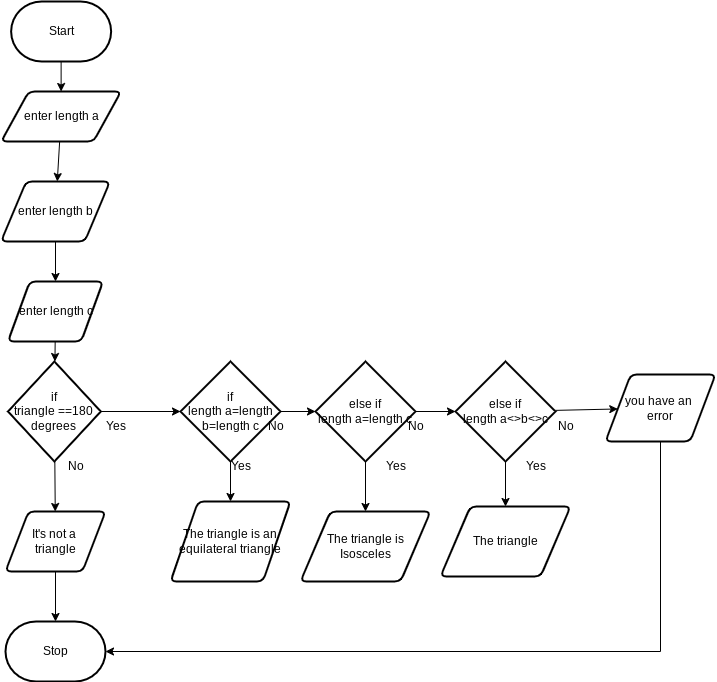

The diagram above was exported from draw.io. Its source (the exported page's mxGraphModel, read from the mxfile embedded in the PNG):
<mxGraphModel dx="1086" dy="1806" grid="1" gridSize="10" guides="1" tooltips="1" connect="1" arrows="1" fold="1" page="1" pageScale="1" pageWidth="850" pageHeight="1100" math="0" shadow="0">
  <root>
    <mxCell id="0" />
    <mxCell id="1" parent="0" />
    <mxCell id="14" value="" style="edgeStyle=none;html=1;" edge="1" parent="1" source="33" target="5">
      <mxGeometry relative="1" as="geometry" />
    </mxCell>
    <mxCell id="2" value="Start" style="strokeWidth=2;html=1;shape=mxgraph.flowchart.terminator;whiteSpace=wrap;" parent="1" vertex="1">
      <mxGeometry x="175.62" y="-130" width="100" height="60" as="geometry" />
    </mxCell>
    <mxCell id="3" value="Stop" style="strokeWidth=2;html=1;shape=mxgraph.flowchart.terminator;whiteSpace=wrap;" parent="1" vertex="1">
      <mxGeometry x="170" y="490" width="100" height="60" as="geometry" />
    </mxCell>
    <mxCell id="38" style="edgeStyle=none;html=1;" edge="1" parent="1" source="45" target="3">
      <mxGeometry relative="1" as="geometry" />
    </mxCell>
    <mxCell id="5" value="enter length c" style="shape=parallelogram;html=1;strokeWidth=2;perimeter=parallelogramPerimeter;whiteSpace=wrap;rounded=1;arcSize=12;size=0.23;" vertex="1" parent="1">
      <mxGeometry x="172.5" y="150" width="95" height="60" as="geometry" />
    </mxCell>
    <mxCell id="11" value="" style="edgeStyle=none;html=1;" edge="1" parent="1" source="8" target="10">
      <mxGeometry relative="1" as="geometry" />
    </mxCell>
    <mxCell id="8" value="if&lt;div&gt;length a=length b=length c&lt;/div&gt;" style="strokeWidth=2;html=1;shape=mxgraph.flowchart.decision;whiteSpace=wrap;" vertex="1" parent="1">
      <mxGeometry x="345" y="230" width="100" height="100" as="geometry" />
    </mxCell>
    <mxCell id="13" value="" style="edgeStyle=none;html=1;" edge="1" parent="1" source="10" target="12">
      <mxGeometry relative="1" as="geometry" />
    </mxCell>
    <mxCell id="24" value="" style="edgeStyle=none;html=1;" edge="1" parent="1" source="10" target="23">
      <mxGeometry relative="1" as="geometry" />
    </mxCell>
    <mxCell id="10" value="else if&lt;div&gt;length a=length c&lt;/div&gt;" style="strokeWidth=2;html=1;shape=mxgraph.flowchart.decision;whiteSpace=wrap;" vertex="1" parent="1">
      <mxGeometry x="480" y="230" width="100" height="100" as="geometry" />
    </mxCell>
    <mxCell id="26" value="" style="edgeStyle=none;html=1;" edge="1" parent="1" source="12" target="25">
      <mxGeometry relative="1" as="geometry" />
    </mxCell>
    <mxCell id="30" value="" style="edgeStyle=none;html=1;" edge="1" parent="1" source="12" target="29">
      <mxGeometry relative="1" as="geometry" />
    </mxCell>
    <mxCell id="12" value="else if&lt;div&gt;length a&amp;lt;&amp;gt;b&amp;lt;&amp;gt;c&lt;/div&gt;" style="strokeWidth=2;html=1;shape=mxgraph.flowchart.decision;whiteSpace=wrap;" vertex="1" parent="1">
      <mxGeometry x="620" y="230" width="100" height="100" as="geometry" />
    </mxCell>
    <mxCell id="16" value="No" style="text;html=1;align=center;verticalAlign=middle;resizable=0;points=[];autosize=1;strokeColor=none;fillColor=none;" vertex="1" parent="1">
      <mxGeometry x="420" y="280" width="40" height="30" as="geometry" />
    </mxCell>
    <mxCell id="17" value="Yes" style="text;html=1;align=center;verticalAlign=middle;resizable=0;points=[];autosize=1;strokeColor=none;fillColor=none;" vertex="1" parent="1">
      <mxGeometry x="385" y="320" width="40" height="30" as="geometry" />
    </mxCell>
    <mxCell id="18" value="No" style="text;html=1;align=center;verticalAlign=middle;resizable=0;points=[];autosize=1;strokeColor=none;fillColor=none;" vertex="1" parent="1">
      <mxGeometry x="560" y="280" width="40" height="30" as="geometry" />
    </mxCell>
    <mxCell id="19" value="Yes" style="text;html=1;align=center;verticalAlign=middle;resizable=0;points=[];autosize=1;strokeColor=none;fillColor=none;" vertex="1" parent="1">
      <mxGeometry x="540" y="320" width="40" height="30" as="geometry" />
    </mxCell>
    <mxCell id="21" value="Yes" style="text;html=1;align=center;verticalAlign=middle;resizable=0;points=[];autosize=1;strokeColor=none;fillColor=none;" vertex="1" parent="1">
      <mxGeometry x="680" y="320" width="40" height="30" as="geometry" />
    </mxCell>
    <mxCell id="23" value="The triangle is Isosceles" style="shape=parallelogram;html=1;strokeWidth=2;perimeter=parallelogramPerimeter;whiteSpace=wrap;rounded=1;arcSize=12;size=0.23;" vertex="1" parent="1">
      <mxGeometry x="465" y="380" width="130" height="70" as="geometry" />
    </mxCell>
    <mxCell id="25" value="The triangle" style="shape=parallelogram;html=1;strokeWidth=2;perimeter=parallelogramPerimeter;whiteSpace=wrap;rounded=1;arcSize=12;size=0.23;" vertex="1" parent="1">
      <mxGeometry x="605" y="375" width="130" height="70" as="geometry" />
    </mxCell>
    <mxCell id="29" value="you have an&amp;nbsp;&lt;div&gt;error&lt;/div&gt;" style="shape=parallelogram;html=1;strokeWidth=2;perimeter=parallelogramPerimeter;whiteSpace=wrap;rounded=1;arcSize=12;size=0.23;" vertex="1" parent="1">
      <mxGeometry x="770" y="243" width="110" height="67" as="geometry" />
    </mxCell>
    <mxCell id="31" value="No" style="text;html=1;align=center;verticalAlign=middle;resizable=0;points=[];autosize=1;strokeColor=none;fillColor=none;" vertex="1" parent="1">
      <mxGeometry x="710" y="280" width="40" height="30" as="geometry" />
    </mxCell>
    <mxCell id="34" value="" style="edgeStyle=none;html=1;" edge="1" parent="1" source="35" target="33">
      <mxGeometry relative="1" as="geometry">
        <mxPoint x="280" y="-20" as="sourcePoint" />
        <mxPoint x="278" y="150" as="targetPoint" />
      </mxGeometry>
    </mxCell>
    <mxCell id="33" value="enter length b" style="shape=parallelogram;html=1;strokeWidth=2;perimeter=parallelogramPerimeter;whiteSpace=wrap;rounded=1;arcSize=12;size=0.23;" vertex="1" parent="1">
      <mxGeometry x="165.62" y="50" width="108.75" height="60" as="geometry" />
    </mxCell>
    <mxCell id="36" value="" style="edgeStyle=none;html=1;" edge="1" parent="1" source="2" target="35">
      <mxGeometry relative="1" as="geometry">
        <mxPoint x="280" y="-20" as="sourcePoint" />
        <mxPoint x="280" y="60" as="targetPoint" />
      </mxGeometry>
    </mxCell>
    <mxCell id="35" value="enter length a" style="shape=parallelogram;html=1;strokeWidth=2;perimeter=parallelogramPerimeter;whiteSpace=wrap;rounded=1;arcSize=12;size=0.23;" vertex="1" parent="1">
      <mxGeometry x="165.62" y="-40" width="120" height="50" as="geometry" />
    </mxCell>
    <mxCell id="37" value="" style="edgeStyle=orthogonalEdgeStyle;html=1;rounded=0;" edge="1" parent="1" source="8" target="22">
      <mxGeometry relative="1" as="geometry">
        <mxPoint x="384" y="327" as="sourcePoint" />
        <mxPoint x="290" y="500" as="targetPoint" />
      </mxGeometry>
    </mxCell>
    <mxCell id="22" value="The triangle is an&lt;div&gt;equilateral triangle&lt;/div&gt;" style="shape=parallelogram;html=1;strokeWidth=2;perimeter=parallelogramPerimeter;whiteSpace=wrap;rounded=1;arcSize=12;size=0.23;" vertex="1" parent="1">
      <mxGeometry x="335" y="370" width="120" height="80" as="geometry" />
    </mxCell>
    <mxCell id="40" value="" style="edgeStyle=none;html=1;" edge="1" parent="1" source="5" target="39">
      <mxGeometry relative="1" as="geometry">
        <mxPoint x="278" y="210" as="sourcePoint" />
        <mxPoint x="280" y="500" as="targetPoint" />
      </mxGeometry>
    </mxCell>
    <mxCell id="41" value="" style="edgeStyle=none;html=1;" edge="1" parent="1" source="39" target="8">
      <mxGeometry relative="1" as="geometry" />
    </mxCell>
    <mxCell id="39" value="if&lt;div&gt;triangle ==180 degrees&lt;/div&gt;" style="strokeWidth=2;html=1;shape=mxgraph.flowchart.decision;whiteSpace=wrap;" vertex="1" parent="1">
      <mxGeometry x="172.5" y="230" width="92.81" height="100" as="geometry" />
    </mxCell>
    <mxCell id="42" value="Yes" style="text;html=1;align=center;verticalAlign=middle;resizable=0;points=[];autosize=1;strokeColor=none;fillColor=none;" vertex="1" parent="1">
      <mxGeometry x="260" y="280" width="40" height="30" as="geometry" />
    </mxCell>
    <mxCell id="43" value="No" style="text;html=1;align=center;verticalAlign=middle;resizable=0;points=[];autosize=1;strokeColor=none;fillColor=none;" vertex="1" parent="1">
      <mxGeometry x="220" y="320" width="40" height="30" as="geometry" />
    </mxCell>
    <mxCell id="44" style="edgeStyle=elbowEdgeStyle;html=1;entryX=1;entryY=0.5;entryDx=0;entryDy=0;entryPerimeter=0;elbow=vertical;rounded=0;curved=0;" edge="1" parent="1" source="29" target="3">
      <mxGeometry relative="1" as="geometry">
        <Array as="points">
          <mxPoint x="580" y="520" />
        </Array>
      </mxGeometry>
    </mxCell>
    <mxCell id="46" value="" style="edgeStyle=none;html=1;" edge="1" parent="1" source="39" target="45">
      <mxGeometry relative="1" as="geometry">
        <mxPoint x="219" y="330" as="sourcePoint" />
        <mxPoint x="220" y="490" as="targetPoint" />
      </mxGeometry>
    </mxCell>
    <mxCell id="45" value="It's not a&amp;nbsp;&lt;div&gt;triangle&lt;/div&gt;" style="shape=parallelogram;html=1;strokeWidth=2;perimeter=parallelogramPerimeter;whiteSpace=wrap;rounded=1;arcSize=12;size=0.23;" vertex="1" parent="1">
      <mxGeometry x="170" y="380" width="100" height="60" as="geometry" />
    </mxCell>
  </root>
</mxGraphModel>